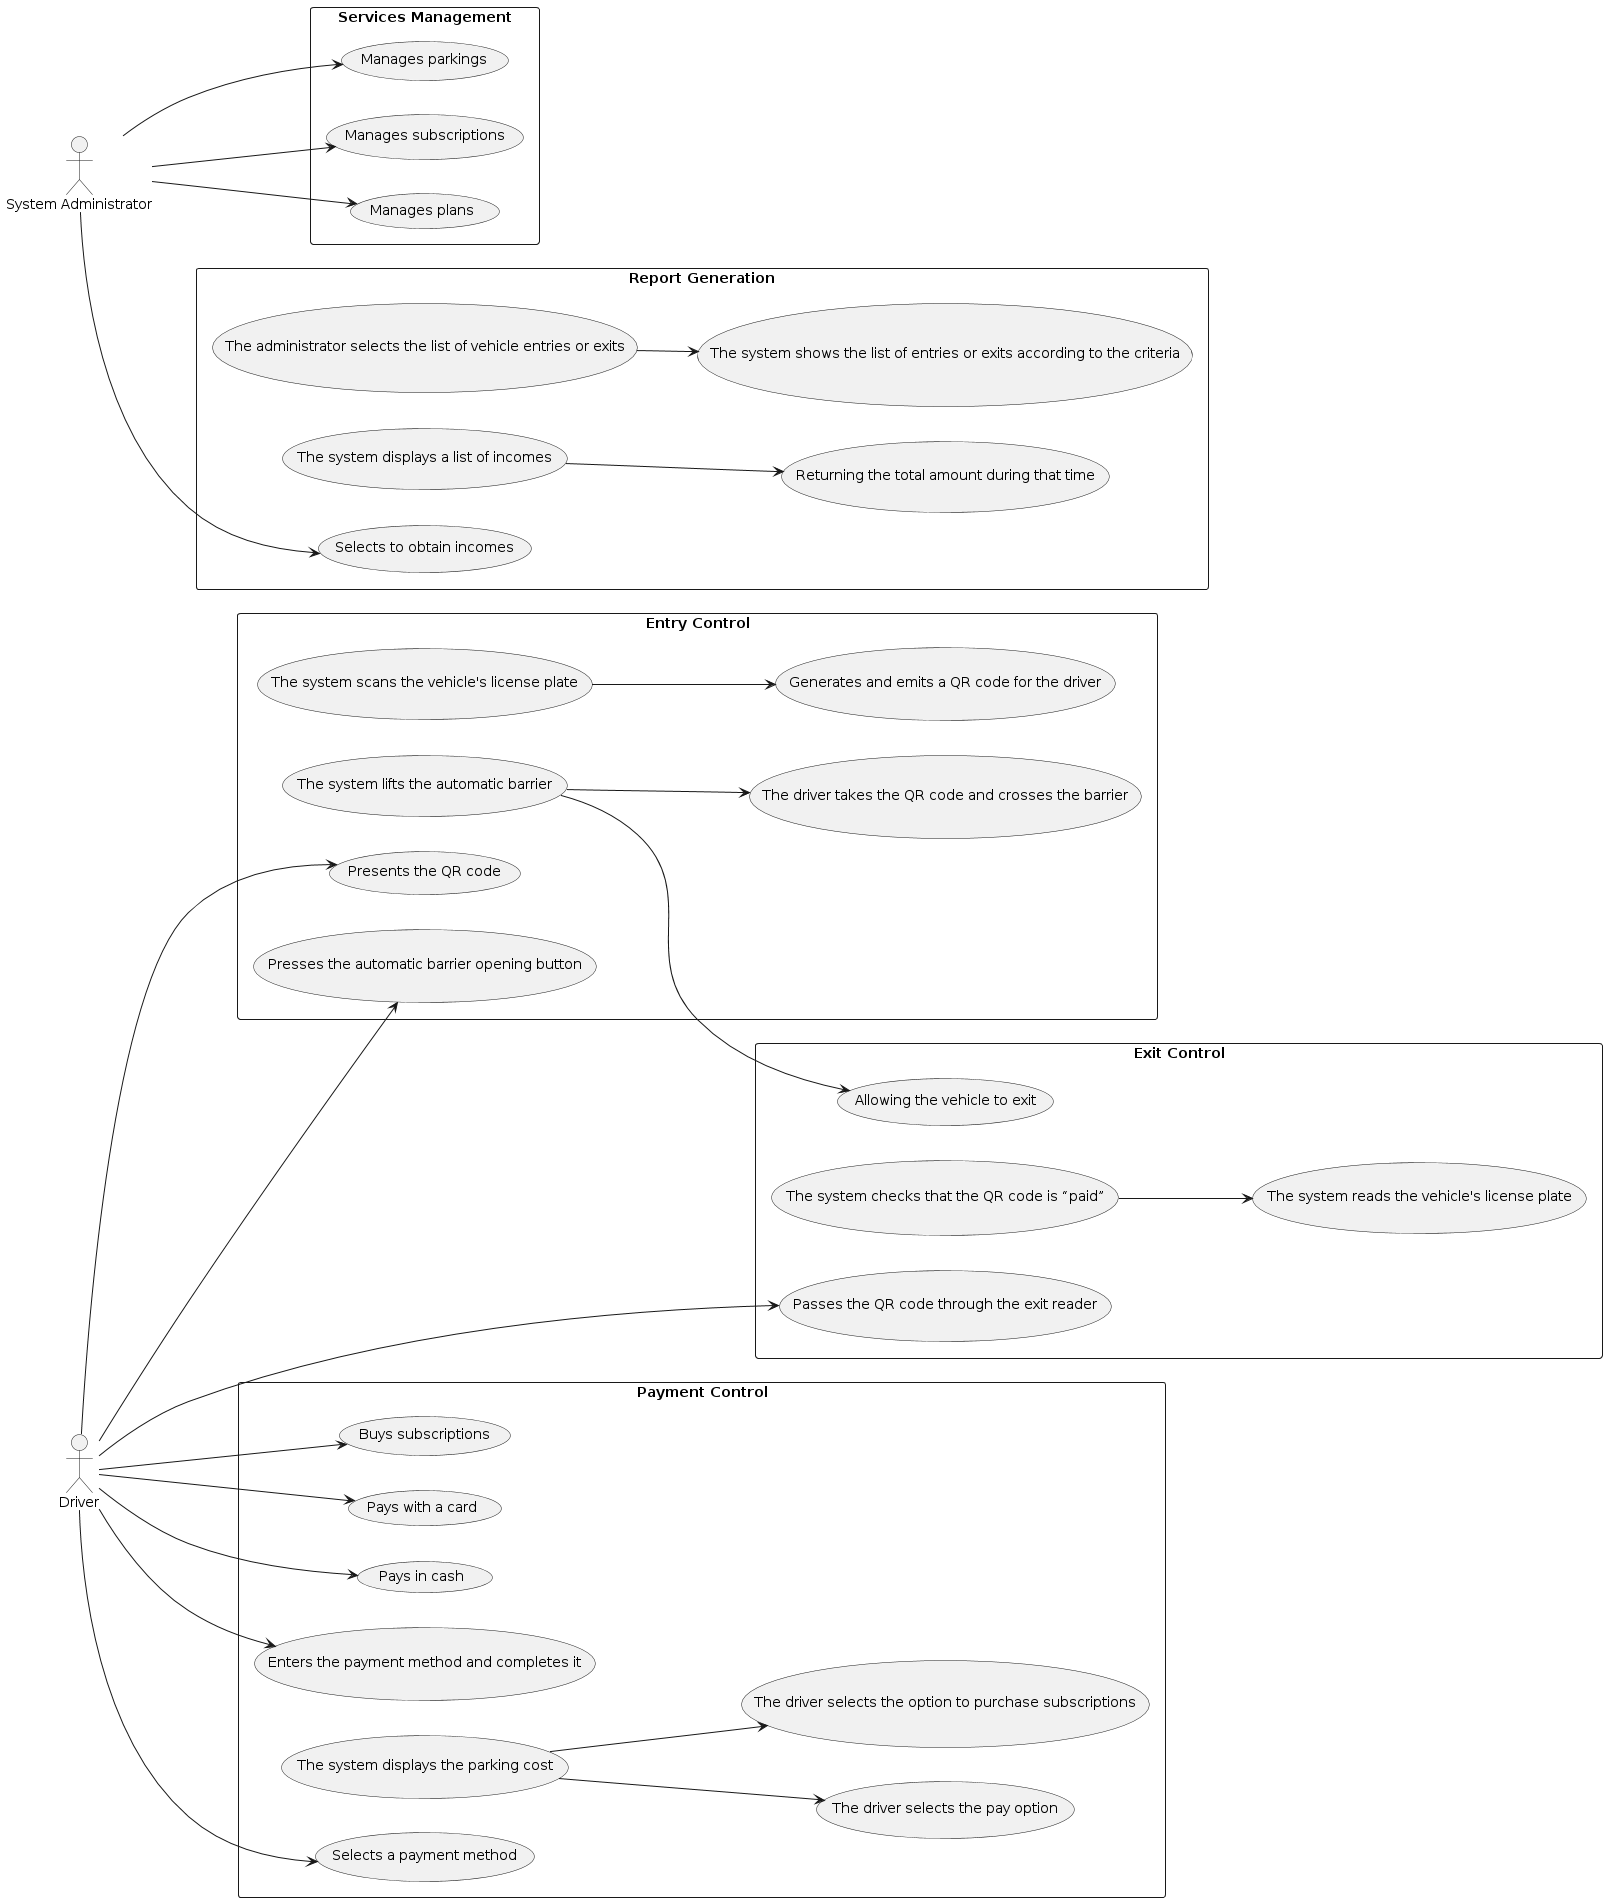

The diagram above was rendered by PlantUML. Its source (embedded in the PNG):
@startuml
left to right direction
actor "Driver" as driver
actor "System Administrator" as admin

rectangle "Entry Control" {
  driver --> (Presses the automatic barrier opening button)
  driver --> (Presents the QR code)
  (The system scans the vehicle's license plate) --> (Generates and emits a QR code for the driver)
  (The system lifts the automatic barrier) --> (The driver takes the QR code and crosses the barrier)
}

rectangle "Payment Control" {
  driver --> (Selects a payment method)
  (The system displays the parking cost) --> (The driver selects the pay option)
  (The system displays the parking cost) --> (The driver selects the option to purchase subscriptions)
  driver --> (Enters the payment method and completes it)
  driver --> (Pays in cash)
  driver --> (Pays with a card)
  driver --> (Buys subscriptions)
}

rectangle "Exit Control" {
  driver --> (Passes the QR code through the exit reader)
  (The system checks that the QR code is “paid”) --> (The system reads the vehicle's license plate)
  (The system lifts the automatic barrier) --> (Allowing the vehicle to exit)
}

rectangle "Services Management" {
  admin --> (Manages plans)
  admin --> (Manages subscriptions)
  admin --> (Manages parkings)
}

rectangle "Report Generation" {
  admin --> (Selects to obtain incomes)
  (The system displays a list of incomes) --> (Returning the total amount during that time)
  (The administrator selects the list of vehicle entries or exits) --> (The system shows the list of entries or exits according to the criteria)
}
@enduml